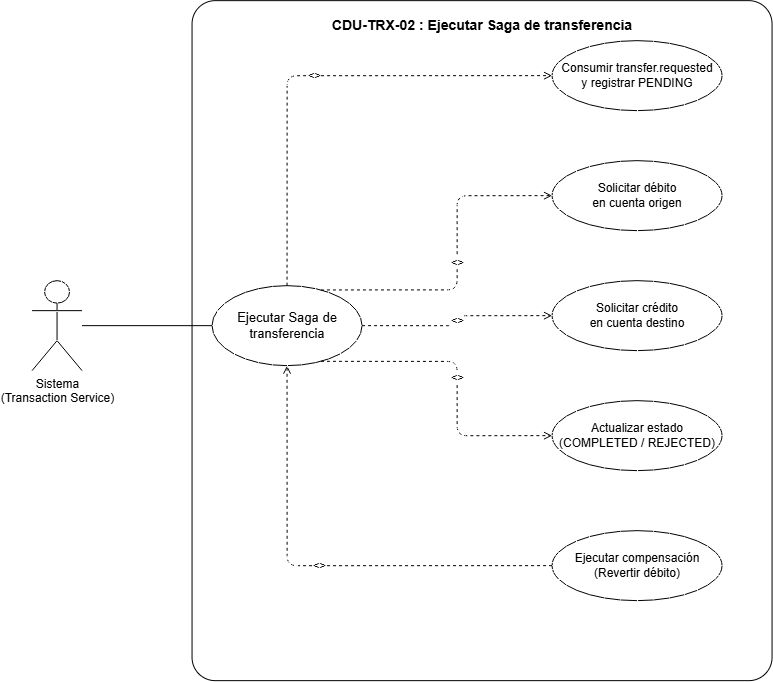

The diagram above was exported from draw.io. Its source (the exported page's mxGraphModel, read from the mxfile embedded in the PNG):
<mxGraphModel dx="1358" dy="694" grid="1" gridSize="10" guides="1" tooltips="1" connect="1" arrows="1" fold="1" page="1" pageScale="1" pageWidth="850" pageHeight="1100" background="#ffffff" math="0" shadow="0">
  <root>
    <mxCell id="0" />
    <mxCell id="1" parent="0" />
    <mxCell id="trx02_boundary" parent="1" style="shape=rect;rounded=1;arcSize=4;whiteSpace=wrap;html=1;verticalAlign=top;fontStyle=1;fontSize=14;fillColor=#ffffff;strokeColor=#000000;strokeWidth=1;spacingTop=10;" value="CDU-TRX-02 : Ejecutar Saga de transferencia" vertex="1">
      <mxGeometry height="680" width="580" x="220" y="40" as="geometry" />
    </mxCell>
    <mxCell id="trx02_act_sis" parent="1" style="shape=umlActor;verticalLabelPosition=bottom;verticalAlign=top;html=1;outlineConnect=0;" value="Sistema&#10;(Transaction Service)" vertex="1">
      <mxGeometry height="90" width="50" x="60" y="320" as="geometry" />
    </mxCell>
    <mxCell id="trx02_uc_main" parent="1" style="ellipse;whiteSpace=wrap;html=1;fontSize=13;fillColor=#ffffff;strokeColor=#000000;strokeWidth=1;" value="Ejecutar Saga de&#10;transferencia" vertex="1">
      <mxGeometry height="80" width="150" x="240" y="325" as="geometry" />
    </mxCell>
    <mxCell id="trx02_uc_inc1" parent="1" style="ellipse;whiteSpace=wrap;html=1;fontSize=12;fillColor=#ffffff;strokeColor=#000000;strokeWidth=1;" value="Consumir transfer.requested&#10;y registrar PENDING" vertex="1">
      <mxGeometry height="70" width="170" x="580" y="80" as="geometry" />
    </mxCell>
    <mxCell id="trx02_uc_inc2" parent="1" style="ellipse;whiteSpace=wrap;html=1;fontSize=12;fillColor=#ffffff;strokeColor=#000000;strokeWidth=1;" value="Solicitar débito&#10;en cuenta origen" vertex="1">
      <mxGeometry height="70" width="170" x="580" y="200" as="geometry" />
    </mxCell>
    <mxCell id="trx02_uc_inc3" parent="1" style="ellipse;whiteSpace=wrap;html=1;fontSize=12;fillColor=#ffffff;strokeColor=#000000;strokeWidth=1;" value="Solicitar crédito&#10;en cuenta destino" vertex="1">
      <mxGeometry height="70" width="170" x="580" y="320" as="geometry" />
    </mxCell>
    <mxCell id="trx02_uc_inc4" parent="1" style="ellipse;whiteSpace=wrap;html=1;fontSize=12;fillColor=#ffffff;strokeColor=#000000;strokeWidth=1;" value="Actualizar estado&#10;(COMPLETED / REJECTED)" vertex="1">
      <mxGeometry height="70" width="170" x="580" y="440" as="geometry" />
    </mxCell>
    <mxCell id="trx02_uc_ext1" parent="1" style="ellipse;whiteSpace=wrap;html=1;fontSize=12;fillColor=#ffffff;strokeColor=#000000;strokeWidth=1;" value="Ejecutar compensación&#10;(Revertir débito)" vertex="1">
      <mxGeometry height="70" width="170" x="580" y="570" as="geometry" />
    </mxCell>
    <mxCell id="trx02_link_sis" edge="1" parent="1" source="trx02_act_sis" style="endArrow=none;html=1;strokeColor=#000000;entryX=0;entryY=0.5;entryDx=0;entryDy=0;" target="trx02_uc_main">
      <mxGeometry relative="1" as="geometry" />
    </mxCell>
    <mxCell id="trx02_inc1_edge" edge="1" parent="1" source="trx02_uc_main" style="edgeStyle=orthogonalEdgeStyle;dashed=1;endArrow=open;html=1;strokeColor=#000000;exitX=0.5;exitY=0;exitDx=0;exitDy=0;entryX=0;entryY=0.5;entryDx=0;entryDy=0;" target="trx02_uc_inc1" value="&lt;&lt;include&gt;&gt;">
      <mxGeometry relative="1" as="geometry" />
    </mxCell>
    <mxCell id="trx02_inc2_edge" edge="1" parent="1" source="trx02_uc_main" style="edgeStyle=orthogonalEdgeStyle;dashed=1;endArrow=open;html=1;strokeColor=#000000;exitX=0.7;exitY=0.1;exitDx=0;exitDy=0;entryX=0;entryY=0.5;entryDx=0;entryDy=0;" target="trx02_uc_inc2" value="&lt;&lt;include&gt;&gt;">
      <mxGeometry relative="1" as="geometry" />
    </mxCell>
    <mxCell id="trx02_inc3_edge" edge="1" parent="1" source="trx02_uc_main" style="edgeStyle=orthogonalEdgeStyle;dashed=1;endArrow=open;html=1;strokeColor=#000000;exitX=1;exitY=0.5;exitDx=0;exitDy=0;entryX=0;entryY=0.5;entryDx=0;entryDy=0;" target="trx02_uc_inc3" value="&lt;&lt;include&gt;&gt;">
      <mxGeometry relative="1" as="geometry" />
    </mxCell>
    <mxCell id="trx02_inc4_edge" edge="1" parent="1" source="trx02_uc_main" style="edgeStyle=orthogonalEdgeStyle;dashed=1;endArrow=open;html=1;strokeColor=#000000;exitX=0.7;exitY=0.9;exitDx=0;exitDy=0;entryX=0;entryY=0.5;entryDx=0;entryDy=0;" target="trx02_uc_inc4" value="&lt;&lt;include&gt;&gt;">
      <mxGeometry relative="1" as="geometry" />
    </mxCell>
    <mxCell id="trx02_ext1_edge" edge="1" parent="1" source="trx02_uc_ext1" style="edgeStyle=orthogonalEdgeStyle;dashed=1;endArrow=open;html=1;strokeColor=#000000;exitX=0;exitY=0.5;exitDx=0;exitDy=0;entryX=0.5;entryY=1;entryDx=0;entryDy=0;" target="trx02_uc_main" value="&lt;&lt;extend&gt;&gt;">
      <mxGeometry relative="1" as="geometry" />
    </mxCell>
  </root>
</mxGraphModel>